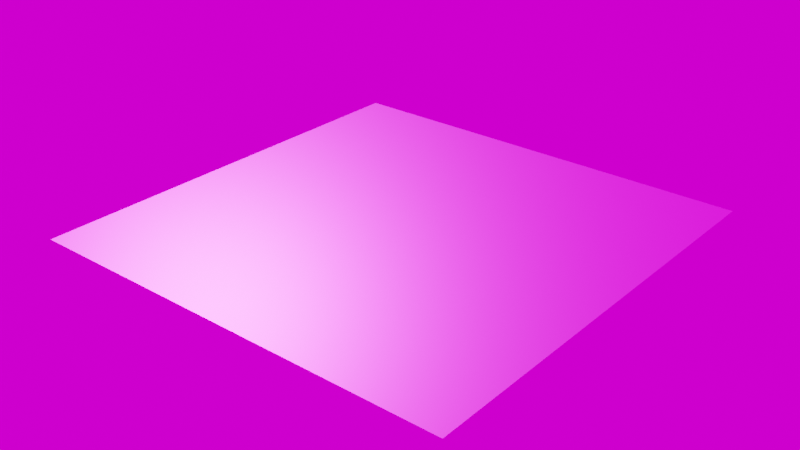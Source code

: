 # Source: plane.blend  (saved by Blender 2.83.19; exported with 4.5.12 LTS)
import bpy
from mathutils import Matrix  # noqa: F401  (used for matrix-valued properties, if any)

bpy.ops.wm.read_factory_settings(use_empty=True)
scene = bpy.context.scene
scene.name = 'Scene'

# ---- collections
col_collection = bpy.data.collections.new('Collection'); scene.collection.children.link(col_collection)

# ---- images (referenced by path relative to the original .blend; pixels are not part of the script)
import os
ASSET_DIR = os.environ.get("B2B_ASSET_DIR", "")  # directory of the original .blend (textures are referenced by path, not embedded)
HERE = os.path.dirname(os.path.abspath(__file__))  # packed textures are extracted next to this script under _unpacked/

def load_image(name, relpath, width, height, colorspace="sRGB"):
    """Load a texture the original file referenced (path relative to the .blend, or extracted next to this script)."""
    p = next((c for c in (os.path.join(HERE, relpath), os.path.join(ASSET_DIR, relpath)) if relpath and os.path.exists(c)), "")
    if p:
        img = bpy.data.images.load(p, check_existing=True)
        img.name = name
    else:  # same state as the original file: an image datablock whose file is absent (Cycles renders it pink)
        img = bpy.data.images.new(name, width, height)
        img.source = "FILE"
        img.filepath = "//" + (relpath or name)
    img.colorspace_settings.name = colorspace
    return img
img_plane_material_001_basecolor_png = load_image('plane_Material.001_BaseColor.png', 'textures/metall_boden/plane_Material.001_BaseColor.png', 1024, 1024, 'sRGB')
img_plane_material_001_metallic_png = load_image('plane_Material.001_Metallic.png', 'textures/metall_boden/plane_Material.001_Metallic.png', 1024, 1024, 'Non-Color')
img_plane_material_001_roughness_png = load_image('plane_Material.001_Roughness.png', 'textures/metall_boden/plane_Material.001_Roughness.png', 1024, 1024, 'Non-Color')
img_plane_material_001_height_png = load_image('plane_Material.001_Height.png', 'textures/metall_boden/plane_Material.001_Height.png', 1024, 1024, 'Non-Color')
img_plane_material_001_normal_png = load_image('plane_Material.001_Normal.png', 'textures/metall_boden/plane_Material.001_Normal.png', 1024, 1024, 'Non-Color')
img_carpentry_shop_02_8k_hdr = load_image('carpentry_shop_02_8k.hdr', 'carpentry_shop_02_8k.hdr', 1024, 1024, 'Linear Rec.709')

# ---- materials (node trees are filled in below, after node groups)
mat_pbr_material = bpy.data.materials.new('pbr_material')
mat_pbr_material.use_transparent_shadow = False

# ---- material node trees
mat_pbr_material.use_nodes = True; mat_pbr_material.node_tree.nodes.clear()
_N = mat_pbr_material.node_tree.nodes; _L = mat_pbr_material.node_tree.links
n0 = _N.new('ShaderNodeBsdfPrincipled'); n0.name = 'Principled BSDF'; n0.location = (10, 300)
n0.distribution = 'GGX'
n0.subsurface_method = 'BURLEY'
n0.inputs[3].default_value = 1.45
n0.inputs[27].default_value = (0.0, 0.0, 0.0, 1.0)
n0.inputs[28].default_value = 1.0
n1 = _N.new('ShaderNodeOutputMaterial'); n1.name = 'Material Output'; n1.location = (300, 300)
n2 = _N.new('ShaderNodeNormalMap'); n2.name = 'Normal Map'; n2.location = (-478, -446)
n2.hide = True
n3 = _N.new('ShaderNodeBump'); n3.name = 'Bump'; n3.location = (-222, -268)
n3.hide = True
n3.inputs[0].default_value = 0.55
n3.inputs[1].default_value = 0.3
n3.inputs[2].default_value = 1.0
n4 = _N.new('ShaderNodeTexImage'); n4.name = 'Image Texture'; n4.location = (-456, 625)
n4.hide = True
n4.image = img_plane_material_001_basecolor_png
n5 = _N.new('ShaderNodeTexImage'); n5.name = 'Image Texture.002'; n5.location = (-464, 468)
n5.hide = True
n5.image = img_plane_material_001_metallic_png
n6 = _N.new('ShaderNodeTexImage'); n6.name = 'Image Texture.003'; n6.location = (-435, 283)
n6.hide = True
n6.image = img_plane_material_001_roughness_png
n7 = _N.new('ShaderNodeTexImage'); n7.name = 'Image Texture.004'; n7.location = (-886, -237)
n7.hide = True
n7.image = img_plane_material_001_height_png
n8 = _N.new('ShaderNodeTexImage'); n8.name = 'Image Texture.001'; n8.location = (-897, -345)
n8.hide = True
n8.image = img_plane_material_001_normal_png
_L.new(n0.outputs[0], n1.inputs[0])
_L.new(n4.outputs[0], n0.inputs[0])
_L.new(n5.outputs[0], n0.inputs[1])
_L.new(n6.outputs[0], n0.inputs[2])
_L.new(n7.outputs[0], n3.inputs[3])
_L.new(n8.outputs[0], n2.inputs[1])
_L.new(n2.outputs[0], n3.inputs[4])
_L.new(n3.outputs[0], n0.inputs[5])
n1.is_active_output = True

# ---- world
world_world = bpy.data.worlds.new('World'); scene.world = world_world
world_world.use_nodes = True; world_world.node_tree.nodes.clear()
_N = world_world.node_tree.nodes; _L = world_world.node_tree.links
n0 = _N.new('ShaderNodeOutputWorld'); n0.name = 'World Output'; n0.location = (300, 300)
n1 = _N.new('ShaderNodeTexEnvironment'); n1.name = 'Environment Texture'; n1.location = (-102, 286)
n1.image = img_carpentry_shop_02_8k_hdr
_L.new(n1.outputs[0], n0.inputs[0])
n0.is_active_output = True
world_world.color = (0.05088, 0.05088, 0.05088)
world_world.use_sun_shadow = False
world_world.sun_shadow_jitter_overblur = 0.0

# ---- meshes
me_plane = bpy.data.meshes.new('Plane')
me_plane.from_pydata([(-1.0, -1.0, 0.0), (1.0, -1.0, 0.0), (-1.0, 1.0, 0.0), (1.0, 1.0, 0.0)], [], [(0, 1, 3, 2)])
_uv = me_plane.uv_layers.new(name='UVMap')
_uv.uv.foreach_set('vector', [0.0, 0.0, 1.0, 0.0, 1.0, 1.0, 0.0, 1.0])
me_plane.materials.append(mat_pbr_material)
me_plane.use_remesh_fix_poles = True
me_plane.use_remesh_preserve_attributes = False
me_plane.use_mirror_vertex_groups = False
me_plane.update()

# ---- objects
ob_plane = bpy.data.objects.new('Plane', me_plane)

# ---- transforms, parenting, visibility, modifiers, constraints
ob_plane.location = (0.0, 0.0, 0.0)
ob_plane.lineart.crease_threshold = 0.0

# ---- collection membership
col_collection.objects.link(ob_plane)

# ---- scene / render settings (as saved in the file)
scene.frame_start = 1; scene.frame_end = 250; scene.frame_set(1)
scene.render.engine = 'BLENDER_EEVEE_NEXT'
scene.cycles.use_denoising = False
scene.cycles.samples = 128
scene.cycles.sampling_pattern = 'TABULATED_SOBOL'
scene.cycles.use_adaptive_sampling = False
scene.cycles.use_light_tree = False
scene.view_settings.view_transform = 'Filmic'
bpy.context.view_layer.update()

# ---- added for rendering (the .blend has no active camera and no usable light): camera, sun
cam_auto = bpy.data.cameras.new('AutoCamera')
cam_auto.lens = 50.0
cam_auto.sensor_width = 36.0
cam_auto.clip_end = 1000.0
ob_auto_camera = bpy.data.objects.new('AutoCamera', cam_auto)
scene.collection.objects.link(ob_auto_camera)
ob_auto_camera.location = (2.61693, -3.14032, 2.09354)
ob_auto_camera.rotation_euler = (1.09748, -7.21219e-08, 0.694738)
scene.camera = ob_auto_camera
light_auto_sun = bpy.data.lights.new('AutoSun', 'SUN')
light_auto_sun.energy = 3.0
light_auto_sun.angle = 0.0523599
ob_auto_sun = bpy.data.objects.new('AutoSun', light_auto_sun)
scene.collection.objects.link(ob_auto_sun)
ob_auto_sun.rotation_euler = (0.872665, 0.174533, 0.523599)
bpy.context.view_layer.update()
